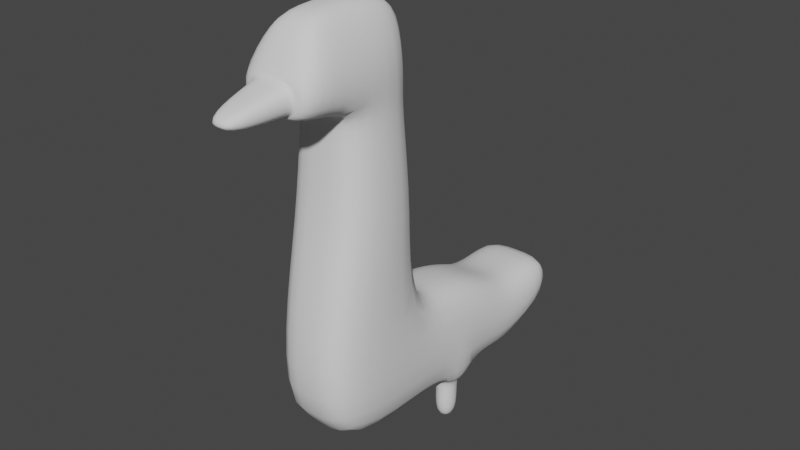 # Source: 0523_SomeDoodles_.blend  (saved by Blender 3.6.13; exported with 4.5.12 LTS)
import bpy
from mathutils import Matrix  # noqa: F401  (used for matrix-valued properties, if any)

bpy.ops.wm.read_factory_settings(use_empty=True)
scene = bpy.context.scene
scene.name = 'Scene'

# ---- collections
col_collection = bpy.data.collections.new('Collection'); scene.collection.children.link(col_collection)

# ---- world
world_world = bpy.data.worlds.new('World'); scene.world = world_world
world_world.use_nodes = True; world_world.node_tree.nodes.clear()
_N = world_world.node_tree.nodes; _L = world_world.node_tree.links
n0 = _N.new('ShaderNodeOutputWorld'); n0.name = 'World Output'; n0.location = (300, 300)
n1 = _N.new('ShaderNodeBackground'); n1.name = 'Background'; n1.location = (10, 300)
n1.inputs[0].default_value = (0.05088, 0.05088, 0.05088, 1.0)
_L.new(n1.outputs[0], n0.inputs[0])
n0.is_active_output = True
world_world.color = (0.05088, 0.05088, 0.05088)
world_world.use_sun_shadow = False
world_world.sun_shadow_jitter_overblur = 0.0

# ---- meshes
me_cube = bpy.data.meshes.new('Cube')
me_cube.from_pydata([(0.7906, -1.0, -1.0), (0.7906, -1.0, 1.0), (0.7906, 1.0, -1.0), (0.7906, 1.0, 1.0), (0.0, 1.0, -1.0), (0.0, 1.0, 1.0), (0.0, -1.0, -1.0), (0.0, -1.0, 1.0), (0.7906, -0.5842, 2.739), (0.7906, 1.0, 2.739), (0.0, 1.0, 2.739), (0.0, -0.5842, 2.739), (0.7906, 4.865, -0.4519), (0.7906, 4.865, 0.3952), (0.0, 4.865, -0.4519), (0.0, 4.865, 0.3952), (0.0, 2.431, -1.0), (0.5796, 2.285, -1.0), (0.7906, 2.431, 0.7692), (0.0, 2.431, 0.7692), (0.0, 3.648, -1.0), (0.7906, 3.648, -1.0), (0.7906, 3.648, 0.2419), (0.0, 3.648, 0.2419), (0.6868, -0.4553, 4.298), (0.6868, 0.8711, 4.298), (0.0, 0.8711, 4.298), (0.0, -0.4553, 4.298), (0.3519, -0.4553, 6.037), (0.3519, 0.8711, 6.037), (0.0, 0.8711, 6.037), (0.0, -0.4553, 6.037), (0.6868, 0.8711, 4.601), (0.6868, -0.4553, 4.601), (0.0, -0.4553, 4.601), (0.0, 0.8711, 4.601), (0.3519, -0.9394, 5.958), (0.0, -0.9394, 5.958), (0.4028, -1.312, 4.743), (0.0, -1.312, 4.646), (0.6868, 0.8711, 5.319), (0.0, 0.8711, 5.319), (0.6868, -0.4553, 5.319), (0.4028, -1.312, 5.222), (0.0, -1.312, 5.319), (0.6868, -1.312, 5.319), (0.6868, -1.312, 4.646), (0.0, -1.312, 4.743), (0.0, -1.312, 5.222), (0.0, -2.324, 4.973), (0.0, -2.324, 4.743), (0.2291, -2.324, 4.973), (0.2291, -2.324, 4.743), (0.0, -1.361, 5.206), (0.3916, -1.361, 4.743), (0.0, -1.361, 4.743), (0.3916, -1.361, 5.206), (0.7906, 1.715, 0.8846), (0.0, 1.715, 0.8846), (0.0, 1.715, -1.0), (0.5796, 1.861, -1.0), (0.7906, 3.039, 0.5055), (0.0, 3.039, 0.5055), (0.0, 3.039, -1.0), (0.7906, 3.039, -1.0), (0.211, 1.861, -1.0), (0.211, 2.285, -1.0), (0.7906, 1.715, -1.0), (0.7906, 2.431, -1.0), (0.211, 1.845, -1.301), (0.211, 2.269, -1.301), (0.5796, 1.845, -1.301), (0.5796, 2.269, -1.301), (0.211, 1.845, -1.884), (0.211, 2.269, -1.884), (0.5796, 1.845, -1.884), (0.5796, 2.269, -1.884)], [], [(22, 21, 12, 13), (2, 3, 1, 0), (4, 2, 0, 6), (0, 1, 7, 6), (1, 3, 9, 8), (11, 8, 24, 27), (3, 5, 10, 9), (7, 1, 8, 11), (14, 15, 13, 12), (21, 20, 14, 12), (23, 22, 13, 15), (58, 57, 18, 19), (60, 65, 69, 71), (57, 67, 68, 18), (62, 61, 22, 23), (64, 63, 20, 21), (61, 64, 21, 22), (42, 40, 29, 28), (9, 10, 26, 25), (8, 9, 25, 24), (29, 30, 31, 28), (34, 33, 46, 39), (40, 41, 30, 29), (25, 26, 35, 32), (27, 24, 33, 34), (24, 25, 32, 33), (44, 45, 36, 37), (42, 28, 36, 45), (28, 31, 37, 36), (33, 42, 45, 46), (55, 54, 52, 50), (32, 35, 41, 40), (33, 32, 40, 42), (43, 38, 46, 45), (38, 47, 39, 46), (48, 43, 45, 44), (50, 52, 51, 49), (56, 53, 49, 51), (54, 56, 51, 52), (38, 43, 56, 54), (43, 48, 53, 56), (47, 38, 54, 55), (3, 2, 67, 57), (2, 4, 59, 67), (5, 3, 57, 58), (18, 68, 64, 61), (68, 16, 63, 64), (19, 18, 61, 62), (66, 65, 59, 16), (60, 17, 68, 67), (17, 66, 16, 68), (65, 60, 67, 59), (70, 72, 76, 74), (17, 60, 71, 72), (65, 66, 70, 69), (66, 17, 72, 70), (75, 73, 74, 76), (69, 70, 74, 73), (71, 69, 73, 75), (72, 71, 75, 76)])
me_cube.polygons.foreach_set('use_smooth', [True] * 60)
_uv = me_cube.uv_layers.new(name='UVMap')
_uv.uv.foreach_set('vector', [0.625, 0.5, 0.375, 0.5, 0.375, 0.5, 0.625, 0.5, 0.375, 0.5, 0.625, 0.5, 0.625, 0.75, 0.375, 0.75, 0.25, 0.5, 0.375, 0.5, 0.375, 0.75, 0.25, 0.75, 0.375, 0.75, 0.625, 0.75, 0.625, 0.875, 0.375, 0.875, 0.625, 0.75, 0.625, 0.5, 0.625, 0.5, 0.625, 0.75, 0.625, 0.875, 0.625, 0.75, 0.625, 0.75, 0.625, 0.875, 0.625, 0.5, 0.625, 0.375, 0.625, 0.375, 0.625, 0.5, 0.625, 0.875, 0.625, 0.75, 0.625, 0.75, 0.625, 0.875, 0.375, 0.375, 0.625, 0.375, 0.625, 0.5, 0.375, 0.5, 0.375, 0.5, 0.25, 0.5, 0.25, 0.5, 0.375, 0.5, 0.625, 0.375, 0.625, 0.5, 0.625, 0.5, 0.625, 0.375, 0.625, 0.375, 0.625, 0.5, 0.625, 0.5, 0.625, 0.375, 0.352, 0.5, 0.273, 0.5, 0.273, 0.5, 0.352, 0.5, 0.625, 0.5, 0.375, 0.5, 0.375, 0.5, 0.625, 0.5, 0.625, 0.375, 0.625, 0.5, 0.625, 0.5, 0.625, 0.375, 0.375, 0.5, 0.25, 0.5, 0.25, 0.5, 0.375, 0.5, 0.625, 0.5, 0.375, 0.5, 0.375, 0.5, 0.625, 0.5, 0.625, 0.75, 0.625, 0.5, 0.625, 0.5, 0.625, 0.75, 0.625, 0.5, 0.625, 0.375, 0.625, 0.375, 0.625, 0.5, 0.625, 0.75, 0.625, 0.5, 0.625, 0.5, 0.625, 0.75, 0.625, 0.5, 0.75, 0.5, 0.75, 0.75, 0.625, 0.75, 0.625, 0.875, 0.625, 0.75, 0.625, 0.75, 0.625, 0.875, 0.625, 0.5, 0.625, 0.375, 0.625, 0.375, 0.625, 0.5, 0.625, 0.5, 0.625, 0.375, 0.625, 0.375, 0.625, 0.5, 0.625, 0.875, 0.625, 0.75, 0.625, 0.75, 0.625, 0.875, 0.625, 0.75, 0.625, 0.5, 0.625, 0.5, 0.625, 0.75, 0.625, 0.875, 0.625, 0.75, 0.625, 0.75, 0.625, 0.875, 0.625, 0.75, 0.625, 0.75, 0.625, 0.75, 0.625, 0.75, 0.625, 0.75, 0.75, 0.75, 0.75, 0.75, 0.625, 0.75, 0.625, 0.75, 0.625, 0.75, 0.625, 0.75, 0.625, 0.75, 0.625, 0.875, 0.625, 0.7646, 0.625, 0.7646, 0.625, 0.875, 0.625, 0.5, 0.625, 0.375, 0.625, 0.375, 0.625, 0.5, 0.625, 0.75, 0.625, 0.5, 0.625, 0.5, 0.625, 0.75, 0.625, 0.7646, 0.625, 0.7646, 0.625, 0.75, 0.625, 0.75, 0.625, 0.7646, 0.625, 0.875, 0.625, 0.875, 0.625, 0.75, 0.625, 0.875, 0.625, 0.7646, 0.625, 0.75, 0.625, 0.875, 0.625, 0.875, 0.625, 0.7646, 0.625, 0.7646, 0.625, 0.875, 0.625, 0.7646, 0.625, 0.875, 0.625, 0.875, 0.625, 0.7646, 0.625, 0.7646, 0.625, 0.7646, 0.625, 0.7646, 0.625, 0.7646, 0.625, 0.7646, 0.625, 0.7646, 0.625, 0.7646, 0.625, 0.7646, 0.625, 0.7646, 0.625, 0.875, 0.625, 0.875, 0.625, 0.7646, 0.625, 0.875, 0.625, 0.7646, 0.625, 0.7646, 0.625, 0.875, 0.625, 0.5, 0.375, 0.5, 0.375, 0.5, 0.625, 0.5, 0.375, 0.5, 0.25, 0.5, 0.25, 0.5, 0.375, 0.5, 0.625, 0.375, 0.625, 0.5, 0.625, 0.5, 0.625, 0.375, 0.625, 0.5, 0.375, 0.5, 0.375, 0.5, 0.625, 0.5, 0.375, 0.5, 0.25, 0.5, 0.25, 0.5, 0.375, 0.5, 0.625, 0.375, 0.625, 0.5, 0.625, 0.5, 0.625, 0.375, 0.273, 0.5, 0.273, 0.5, 0.25, 0.5, 0.25, 0.5, 0.352, 0.5, 0.352, 0.5, 0.375, 0.5, 0.375, 0.5, 0.352, 0.5, 0.273, 0.5, 0.25, 0.5, 0.375, 0.5, 0.273, 0.5, 0.352, 0.5, 0.375, 0.5, 0.25, 0.5, 0.273, 0.5, 0.352, 0.5, 0.352, 0.5, 0.273, 0.5, 0.352, 0.5, 0.352, 0.5, 0.352, 0.5, 0.352, 0.5, 0.273, 0.5, 0.273, 0.5, 0.273, 0.5, 0.273, 0.5, 0.273, 0.5, 0.352, 0.5, 0.352, 0.5, 0.273, 0.5, 0.352, 0.5, 0.273, 0.5, 0.273, 0.5, 0.352, 0.5, 0.273, 0.5, 0.273, 0.5, 0.273, 0.5, 0.273, 0.5, 0.352, 0.5, 0.273, 0.5, 0.273, 0.5, 0.352, 0.5, 0.352, 0.5, 0.352, 0.5, 0.352, 0.5, 0.352, 0.5])
me_cube.update()

# ---- objects
ob_cube = bpy.data.objects.new('Cube', me_cube)

# ---- transforms, parenting, visibility, modifiers, constraints
ob_cube.location = (0.0, 0.0, 0.0)
_m = ob_cube.modifiers.new('Mirror', 'MIRROR')
_m.use_clip = True
_m = ob_cube.modifiers.new('Subdivision', 'SUBSURF')
_m.levels = 2

# ---- collection membership
col_collection.objects.link(ob_cube)

# ---- scene / render settings (as saved in the file)
scene.frame_start = 1; scene.frame_end = 250; scene.frame_set(1)
scene.render.engine = 'BLENDER_EEVEE_NEXT'
scene.cycles.sampling_pattern = 'TABULATED_SOBOL'
scene.view_settings.view_transform = 'Filmic'
bpy.context.view_layer.update()

# ---- added for rendering (the .blend has no active camera and no usable light): camera, sun
cam_auto = bpy.data.cameras.new('AutoCamera')
cam_auto.lens = 50.0
cam_auto.sensor_width = 36.0
cam_auto.clip_end = 1000.0
ob_auto_camera = bpy.data.objects.new('AutoCamera', cam_auto)
scene.collection.objects.link(ob_auto_camera)
ob_auto_camera.location = (10.0048, -10.7348, 10.0803)
ob_auto_camera.rotation_euler = (1.09748, -7.21219e-08, 0.694738)
scene.camera = ob_auto_camera
light_auto_sun = bpy.data.lights.new('AutoSun', 'SUN')
light_auto_sun.energy = 3.0
light_auto_sun.angle = 0.0523599
ob_auto_sun = bpy.data.objects.new('AutoSun', light_auto_sun)
scene.collection.objects.link(ob_auto_sun)
ob_auto_sun.rotation_euler = (0.872665, 0.174533, 0.523599)
bpy.context.view_layer.update()
